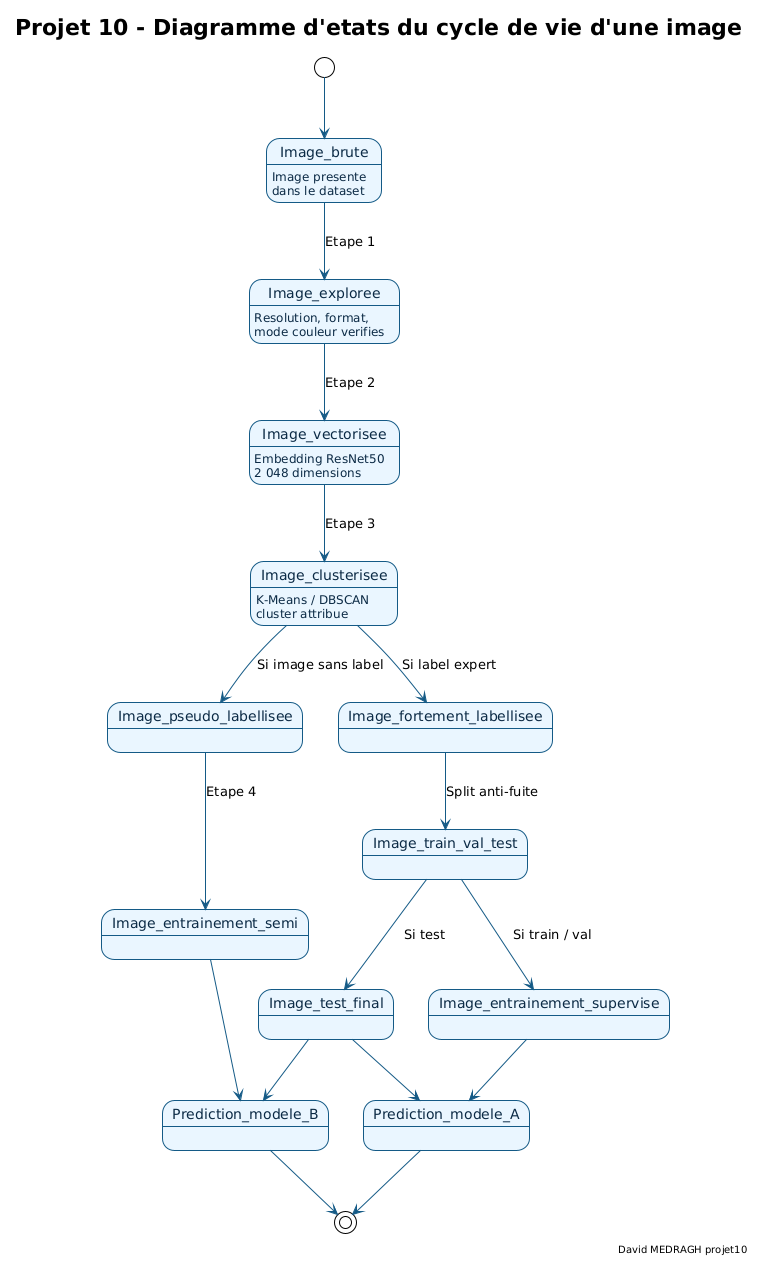

The diagram above was rendered by PlantUML. Its source (embedded in the PNG):
@startuml projet10_diagramme_etats_cycle_image_projet
!theme plain

skinparam backgroundColor #FFFFFF
skinparam defaultFontName "DejaVu Sans"
skinparam shadowing false
skinparam ArrowColor #145A86
skinparam state {
  BackgroundColor #EAF6FF
  BorderColor #145A86
  FontColor #0B2A45
  AttributeFontColor #0B2A45
  StartColor #2E7D32
  EndColor #C62828
}

title Projet 10 - Diagramme d'etats du cycle de vie d'une image
right footer David MEDRAGH projet10

[*] --> Image_brute
Image_brute : Image presente\ndans le dataset

Image_brute --> Image_exploree : Etape 1
Image_exploree : Resolution, format,\nmode couleur verifies

Image_exploree --> Image_vectorisee : Etape 2
Image_vectorisee : Embedding ResNet50\n2 048 dimensions

Image_vectorisee --> Image_clusterisee : Etape 3
Image_clusterisee : K-Means / DBSCAN\ncluster attribue

Image_clusterisee --> Image_pseudo_labellisee : Si image sans label
Image_clusterisee --> Image_fortement_labellisee : Si label expert

Image_pseudo_labellisee --> Image_entrainement_semi : Etape 4
Image_fortement_labellisee --> Image_train_val_test : Split anti-fuite

Image_train_val_test --> Image_entrainement_supervise : Si train / val
Image_train_val_test --> Image_test_final : Si test

Image_entrainement_semi --> Prediction_modele_B
Image_entrainement_supervise --> Prediction_modele_A
Image_test_final --> Prediction_modele_A
Image_test_final --> Prediction_modele_B

Prediction_modele_A --> [*]
Prediction_modele_B --> [*]

@enduml